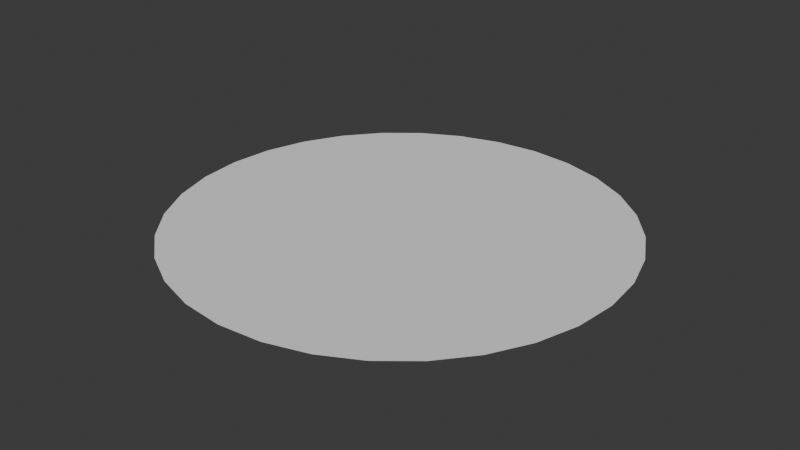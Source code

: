 # Source: PoisonFieldBlend.blend  (saved by Blender 4.3.34; exported with 4.5.12 LTS)
import bpy
from mathutils import Matrix  # noqa: F401  (used for matrix-valued properties, if any)

bpy.ops.wm.read_factory_settings(use_empty=True)
scene = bpy.context.scene
scene.name = 'Scene'

# ---- collections
col_collection = bpy.data.collections.new('Collection'); scene.collection.children.link(col_collection)

# ---- world
world_world = bpy.data.worlds.new('World'); scene.world = world_world
world_world.use_nodes = True; world_world.node_tree.nodes.clear()
_N = world_world.node_tree.nodes; _L = world_world.node_tree.links
n0 = _N.new('ShaderNodeOutputWorld'); n0.name = 'World Output'; n0.location = (300, 300)
n1 = _N.new('ShaderNodeBackground'); n1.name = 'Background'; n1.location = (10, 300)
n1.inputs[0].default_value = (0.05088, 0.05088, 0.05088, 1.0)
_L.new(n1.outputs[0], n0.inputs[0])
n0.is_active_output = True
world_world.color = (0.05088, 0.05088, 0.05088)
world_world.sun_shadow_jitter_overblur = 0.0

# ---- meshes
me_cylinder = bpy.data.meshes.new('Cylinder')
me_cylinder.from_pydata([(-0.004208, 1.001, 0.02571), (-0.004208, 0.0008107, 0.02571), (0.1909, 0.9816, 0.02571), (-0.004208, 0.0008107, 0.02571), (0.3785, 0.9247, 0.02571), (-0.004208, 0.0008107, 0.02571), (0.5514, 0.8323, 0.02571), (-0.004208, 0.0008107, 0.02571), (0.7029, 0.7079, 0.02571), (-0.004208, 0.0008107, 0.02571), (0.8273, 0.5564, 0.02571), (-0.004208, 0.0008107, 0.02571), (0.9197, 0.3835, 0.02571), (-0.004208, 0.0008107, 0.02571), (0.9766, 0.1959, 0.02571), (-0.004208, 0.0008107, 0.02571), (0.9958, 0.0008107, 0.02571), (-0.004208, 0.0008107, 0.02571), (0.9766, -0.1943, 0.02571), (-0.004208, 0.0008107, 0.02571), (0.9197, -0.3819, 0.02571), (-0.004208, 0.0008107, 0.02571), (0.8273, -0.5548, 0.02571), (-0.004208, 0.0008107, 0.02571), (0.7029, -0.7063, 0.02571), (-0.004208, 0.0008107, 0.02571), (0.5514, -0.8307, 0.02571), (-0.004208, 0.0008107, 0.02571), (0.3785, -0.9231, 0.02571), (-0.004208, 0.0008107, 0.02571), (0.1909, -0.98, 0.02571), (-0.004208, 0.0008107, 0.02571), (-0.004208, -0.9992, 0.02571), (-0.004208, 0.0008107, 0.02571), (-0.1993, -0.98, 0.02571), (-0.004208, 0.0008107, 0.02571), (-0.3869, -0.9231, 0.02571), (-0.004208, 0.0008107, 0.02571), (-0.5598, -0.8307, 0.02571), (-0.004208, 0.0008107, 0.02571), (-0.7113, -0.7063, 0.02571), (-0.004208, 0.0008107, 0.02571), (-0.8357, -0.5548, 0.02571), (-0.004208, 0.0008107, 0.02571), (-0.9281, -0.3819, 0.02571), (-0.004208, 0.0008107, 0.02571), (-0.985, -0.1943, 0.02571), (-0.004208, 0.0008107, 0.02571), (-1.004, 0.0008107, 0.02571), (-0.004208, 0.0008107, 0.02571), (-0.985, 0.1959, 0.02571), (-0.004208, 0.0008107, 0.02571), (-0.9281, 0.3835, 0.02571), (-0.004208, 0.0008107, 0.02571), (-0.8357, 0.5564, 0.02571), (-0.004208, 0.0008107, 0.02571), (-0.7113, 0.7079, 0.02571), (-0.004208, 0.0008107, 0.02571), (-0.5598, 0.8323, 0.02571), (-0.004208, 0.0008107, 0.02571), (-0.3869, 0.9247, 0.02571), (-0.004208, 0.0008107, 0.02571), (-0.1993, 0.9816, 0.02571), (-0.004208, 0.0008107, 0.02571), (-0.004208, 0.8008, 0.02571), (-0.004208, 0.6008, 0.02571), (-0.004208, 0.4008, 0.02571), (-0.004208, 0.2008, 0.02571), (0.03481, 0.197, 0.02571), (0.07383, 0.3931, 0.02571), (0.1128, 0.5893, 0.02571), (0.1519, 0.7854, 0.02571), (0.07233, 0.1856, 0.02571), (0.1489, 0.3704, 0.02571), (0.2254, 0.5551, 0.02571), (0.3019, 0.7399, 0.02571), (0.1069, 0.1671, 0.02571), (0.218, 0.3334, 0.02571), (0.3291, 0.4997, 0.02571), (0.4402, 0.666, 0.02571), (0.1372, 0.1422, 0.02571), (0.2786, 0.2837, 0.02571), (0.4201, 0.4251, 0.02571), (0.5615, 0.5665, 0.02571), (0.1621, 0.1119, 0.02571), (0.3284, 0.223, 0.02571), (0.4947, 0.3342, 0.02571), (0.661, 0.4453, 0.02571), (0.1806, 0.07735, 0.02571), (0.3653, 0.1539, 0.02571), (0.5501, 0.2304, 0.02571), (0.7349, 0.307, 0.02571), (0.1919, 0.03983, 0.02571), (0.3881, 0.07885, 0.02571), (0.5843, 0.1179, 0.02571), (0.7804, 0.1569, 0.02571), (0.1958, 0.0008107, 0.02571), (0.3958, 0.0008107, 0.02571), (0.5958, 0.0008107, 0.02571), (0.7958, 0.0008107, 0.02571), (0.1919, -0.03821, 0.02571), (0.3881, -0.07723, 0.02571), (0.5843, -0.1162, 0.02571), (0.7804, -0.1553, 0.02571), (0.1806, -0.07573, 0.02571), (0.3653, -0.1523, 0.02571), (0.5501, -0.2288, 0.02571), (0.7349, -0.3053, 0.02571), (0.1621, -0.1103, 0.02571), (0.3284, -0.2214, 0.02571), (0.4947, -0.3325, 0.02571), (0.661, -0.4436, 0.02571), (0.1372, -0.1406, 0.02571), (0.2786, -0.282, 0.02571), (0.4201, -0.4235, 0.02571), (0.5615, -0.5649, 0.02571), (0.1069, -0.1655, 0.02571), (0.218, -0.3318, 0.02571), (0.3291, -0.4981, 0.02571), (0.4402, -0.6644, 0.02571), (0.07233, -0.184, 0.02571), (0.1489, -0.3687, 0.02571), (0.2254, -0.5535, 0.02571), (0.3019, -0.7383, 0.02571), (0.03481, -0.1953, 0.02571), (0.07383, -0.3915, 0.02571), (0.1128, -0.5877, 0.02571), (0.1519, -0.7838, 0.02571), (-0.004208, -0.1992, 0.02571), (-0.004208, -0.3992, 0.02571), (-0.004208, -0.5992, 0.02571), (-0.004208, -0.7992, 0.02571), (-0.04323, -0.1953, 0.02571), (-0.08224, -0.3915, 0.02571), (-0.1213, -0.5877, 0.02571), (-0.1603, -0.7838, 0.02571), (-0.08074, -0.184, 0.02571), (-0.1573, -0.3687, 0.02571), (-0.2338, -0.5535, 0.02571), (-0.3104, -0.7383, 0.02571), (-0.1153, -0.1655, 0.02571), (-0.2264, -0.3318, 0.02571), (-0.3376, -0.4981, 0.02571), (-0.4487, -0.6644, 0.02571), (-0.1456, -0.1406, 0.02571), (-0.2871, -0.282, 0.02571), (-0.4285, -0.4235, 0.02571), (-0.5699, -0.5649, 0.02571), (-0.1705, -0.1103, 0.02571), (-0.3368, -0.2214, 0.02571), (-0.5031, -0.3325, 0.02571), (-0.6694, -0.4436, 0.02571), (-0.189, -0.07573, 0.02571), (-0.3738, -0.1523, 0.02571), (-0.5585, -0.2288, 0.02571), (-0.7433, -0.3053, 0.02571), (-0.2004, -0.03821, 0.02571), (-0.3965, -0.07723, 0.02571), (-0.5927, -0.1162, 0.02571), (-0.7888, -0.1553, 0.02571), (-0.2042, 0.0008107, 0.02571), (-0.4042, 0.0008107, 0.02571), (-0.6042, 0.0008107, 0.02571), (-0.8042, 0.0008107, 0.02571), (-0.2004, 0.03983, 0.02571), (-0.3965, 0.07885, 0.02571), (-0.5927, 0.1179, 0.02571), (-0.7888, 0.1569, 0.02571), (-0.189, 0.07735, 0.02571), (-0.3738, 0.1539, 0.02571), (-0.5585, 0.2304, 0.02571), (-0.7433, 0.307, 0.02571), (-0.1705, 0.1119, 0.02571), (-0.3368, 0.223, 0.02571), (-0.5031, 0.3342, 0.02571), (-0.6694, 0.4453, 0.02571), (-0.1456, 0.1422, 0.02571), (-0.2871, 0.2837, 0.02571), (-0.4285, 0.4251, 0.02571), (-0.5699, 0.5665, 0.02571), (-0.1153, 0.1671, 0.02571), (-0.2264, 0.3334, 0.02571), (-0.3376, 0.4997, 0.02571), (-0.4487, 0.666, 0.02571), (-0.08074, 0.1856, 0.02571), (-0.1573, 0.3704, 0.02571), (-0.2338, 0.5551, 0.02571), (-0.3104, 0.7399, 0.02571), (-0.04323, 0.197, 0.02571), (-0.08224, 0.3931, 0.02571), (-0.1213, 0.5893, 0.02571), (-0.1603, 0.7854, 0.02571), (0.1714, 0.8835, 0.02571), (0.3402, 0.8323, 0.02571), (0.4958, 0.7491, 0.02571), (0.6322, 0.6372, 0.02571), (0.7441, 0.5008, 0.02571), (0.8273, 0.3452, 0.02571), (0.8785, 0.1764, 0.02571), (0.8958, 0.0008107, 0.02571), (0.8785, -0.1748, 0.02571), (0.8273, -0.3436, 0.02571), (0.7441, -0.4992, 0.02571), (0.6322, -0.6356, 0.02571), (0.4958, -0.7475, 0.02571), (0.3402, -0.8307, 0.02571), (0.1714, -0.8819, 0.02571), (-0.004208, -0.8992, 0.02571), (-0.1798, -0.8819, 0.02571), (-0.3486, -0.8307, 0.02571), (-0.5042, -0.7475, 0.02571), (-0.6406, -0.6356, 0.02571), (-0.7525, -0.4992, 0.02571), (-0.8357, -0.3436, 0.02571), (-0.8869, -0.1748, 0.02571), (-0.9042, 0.0008107, 0.02571), (-0.8869, 0.1764, 0.02571), (-0.8357, 0.3452, 0.02571), (-0.7525, 0.5008, 0.02571), (-0.6406, 0.6372, 0.02571), (-0.5042, 0.7491, 0.02571), (-0.3486, 0.8323, 0.02571), (-0.1798, 0.8835, 0.02571), (-0.004208, 0.9008, 0.02571)], [], [(67, 1, 3, 68), (68, 3, 5, 72), (72, 5, 7, 76), (76, 7, 9, 80), (80, 9, 11, 84), (84, 11, 13, 88), (88, 13, 15, 92), (92, 15, 17, 96), (96, 17, 19, 100), (100, 19, 21, 104), (104, 21, 23, 108), (108, 23, 25, 112), (112, 25, 27, 116), (116, 27, 29, 120), (120, 29, 31, 124), (124, 31, 33, 128), (128, 33, 35, 132), (132, 35, 37, 136), (136, 37, 39, 140), (140, 39, 41, 144), (144, 41, 43, 148), (148, 43, 45, 152), (152, 45, 47, 156), (156, 47, 49, 160), (160, 49, 51, 164), (164, 51, 53, 168), (168, 53, 55, 172), (172, 55, 57, 176), (176, 57, 59, 180), (180, 59, 61, 184), (191, 190, 65, 64), (184, 61, 63, 188), (188, 63, 1, 67), (222, 191, 64, 223), (190, 189, 66, 65), (189, 188, 67, 66), (221, 187, 191, 222), (187, 186, 190, 191), (186, 185, 189, 190), (185, 184, 188, 189), (220, 183, 187, 221), (183, 182, 186, 187), (182, 181, 185, 186), (181, 180, 184, 185), (219, 179, 183, 220), (179, 178, 182, 183), (178, 177, 181, 182), (177, 176, 180, 181), (218, 175, 179, 219), (175, 174, 178, 179), (174, 173, 177, 178), (173, 172, 176, 177), (217, 171, 175, 218), (171, 170, 174, 175), (170, 169, 173, 174), (169, 168, 172, 173), (216, 167, 171, 217), (167, 166, 170, 171), (166, 165, 169, 170), (165, 164, 168, 169), (215, 163, 167, 216), (163, 162, 166, 167), (162, 161, 165, 166), (161, 160, 164, 165), (214, 159, 163, 215), (159, 158, 162, 163), (158, 157, 161, 162), (157, 156, 160, 161), (213, 155, 159, 214), (155, 154, 158, 159), (154, 153, 157, 158), (153, 152, 156, 157), (212, 151, 155, 213), (151, 150, 154, 155), (150, 149, 153, 154), (149, 148, 152, 153), (211, 147, 151, 212), (147, 146, 150, 151), (146, 145, 149, 150), (145, 144, 148, 149), (210, 143, 147, 211), (143, 142, 146, 147), (142, 141, 145, 146), (141, 140, 144, 145), (209, 139, 143, 210), (139, 138, 142, 143), (138, 137, 141, 142), (137, 136, 140, 141), (208, 135, 139, 209), (135, 134, 138, 139), (134, 133, 137, 138), (133, 132, 136, 137), (207, 131, 135, 208), (131, 130, 134, 135), (130, 129, 133, 134), (129, 128, 132, 133), (206, 127, 131, 207), (127, 126, 130, 131), (126, 125, 129, 130), (125, 124, 128, 129), (205, 123, 127, 206), (123, 122, 126, 127), (122, 121, 125, 126), (121, 120, 124, 125), (204, 119, 123, 205), (119, 118, 122, 123), (118, 117, 121, 122), (117, 116, 120, 121), (203, 115, 119, 204), (115, 114, 118, 119), (114, 113, 117, 118), (113, 112, 116, 117), (202, 111, 115, 203), (111, 110, 114, 115), (110, 109, 113, 114), (109, 108, 112, 113), (201, 107, 111, 202), (107, 106, 110, 111), (106, 105, 109, 110), (105, 104, 108, 109), (200, 103, 107, 201), (103, 102, 106, 107), (102, 101, 105, 106), (101, 100, 104, 105), (199, 99, 103, 200), (99, 98, 102, 103), (98, 97, 101, 102), (97, 96, 100, 101), (198, 95, 99, 199), (95, 94, 98, 99), (94, 93, 97, 98), (93, 92, 96, 97), (197, 91, 95, 198), (91, 90, 94, 95), (90, 89, 93, 94), (89, 88, 92, 93), (196, 87, 91, 197), (87, 86, 90, 91), (86, 85, 89, 90), (85, 84, 88, 89), (195, 83, 87, 196), (83, 82, 86, 87), (82, 81, 85, 86), (81, 80, 84, 85), (194, 79, 83, 195), (79, 78, 82, 83), (78, 77, 81, 82), (77, 76, 80, 81), (193, 75, 79, 194), (75, 74, 78, 79), (74, 73, 77, 78), (73, 72, 76, 77), (192, 71, 75, 193), (71, 70, 74, 75), (70, 69, 73, 74), (69, 68, 72, 73), (223, 64, 71, 192), (64, 65, 70, 71), (65, 66, 69, 70), (66, 67, 68, 69), (0, 223, 192, 2), (2, 192, 193, 4), (4, 193, 194, 6), (6, 194, 195, 8), (8, 195, 196, 10), (10, 196, 197, 12), (12, 197, 198, 14), (14, 198, 199, 16), (16, 199, 200, 18), (18, 200, 201, 20), (20, 201, 202, 22), (22, 202, 203, 24), (24, 203, 204, 26), (26, 204, 205, 28), (28, 205, 206, 30), (30, 206, 207, 32), (32, 207, 208, 34), (34, 208, 209, 36), (36, 209, 210, 38), (38, 210, 211, 40), (40, 211, 212, 42), (42, 212, 213, 44), (44, 213, 214, 46), (46, 214, 215, 48), (48, 215, 216, 50), (50, 216, 217, 52), (52, 217, 218, 54), (54, 218, 219, 56), (56, 219, 220, 58), (58, 220, 221, 60), (60, 221, 222, 62), (62, 222, 223, 0)])
_uv = me_cylinder.uv_layers.new(name='UVMap')
_uv.uv.foreach_set('vector', [1.0, 0.8, 1.0, 1.0, 0.9688, 1.0, 0.9688, 0.8, 0.9688, 0.8, 0.9688, 1.0, 0.9375, 1.0, 0.9375, 0.8, 0.9375, 0.8, 0.9375, 1.0, 0.9062, 1.0, 0.9062, 0.8, 0.9062, 0.8, 0.9062, 1.0, 0.875, 1.0, 0.875, 0.8, 0.875, 0.8, 0.875, 1.0, 0.8438, 1.0, 0.8438, 0.8, 0.8438, 0.8, 0.8438, 1.0, 0.8125, 1.0, 0.8125, 0.8, 0.8125, 0.8, 0.8125, 1.0, 0.7812, 1.0, 0.7812, 0.8, 0.7812, 0.8, 0.7812, 1.0, 0.75, 1.0, 0.75, 0.8, 0.75, 0.8, 0.75, 1.0, 0.7188, 1.0, 0.7188, 0.8, 0.7188, 0.8, 0.7188, 1.0, 0.6875, 1.0, 0.6875, 0.8, 0.6875, 0.8, 0.6875, 1.0, 0.6562, 1.0, 0.6563, 0.8, 0.6563, 0.8, 0.6562, 1.0, 0.625, 1.0, 0.625, 0.8, 0.625, 0.8, 0.625, 1.0, 0.5938, 1.0, 0.5938, 0.8, 0.5938, 0.8, 0.5938, 1.0, 0.5625, 1.0, 0.5625, 0.8, 0.5625, 0.8, 0.5625, 1.0, 0.5312, 1.0, 0.5312, 0.8, 0.5312, 0.8, 0.5312, 1.0, 0.5, 1.0, 0.5, 0.8, 0.5, 0.8, 0.5, 1.0, 0.4688, 1.0, 0.4688, 0.8, 0.4688, 0.8, 0.4688, 1.0, 0.4375, 1.0, 0.4375, 0.8, 0.4375, 0.8, 0.4375, 1.0, 0.4062, 1.0, 0.4063, 0.8, 0.4063, 0.8, 0.4062, 1.0, 0.375, 1.0, 0.375, 0.8, 0.375, 0.8, 0.375, 1.0, 0.3438, 1.0, 0.3438, 0.8, 0.3438, 0.8, 0.3438, 1.0, 0.3125, 1.0, 0.3125, 0.8, 0.3125, 0.8, 0.3125, 1.0, 0.2812, 1.0, 0.2812, 0.8, 0.2812, 0.8, 0.2812, 1.0, 0.25, 1.0, 0.25, 0.8, 0.25, 0.8, 0.25, 1.0, 0.2188, 1.0, 0.2188, 0.8, 0.2188, 0.8, 0.2188, 1.0, 0.1875, 1.0, 0.1875, 0.8, 0.1875, 0.8, 0.1875, 1.0, 0.1562, 1.0, 0.1562, 0.8, 0.1562, 0.8, 0.1562, 1.0, 0.125, 1.0, 0.125, 0.8, 0.125, 0.8, 0.125, 1.0, 0.09375, 1.0, 0.09375, 0.8, 0.09375, 0.8, 0.09375, 1.0, 0.0625, 1.0, 0.0625, 0.8, 0.03125, 0.2, 0.03125, 0.4, 0.0, 0.4, 0.0, 0.2, 0.0625, 0.8, 0.0625, 1.0, 0.03125, 1.0, 0.03125, 0.8, 0.03125, 0.8, 0.03125, 1.0, 0.0, 1.0, 0.0, 0.8, 0.03125, 0.1, 0.03125, 0.2, 0.0, 0.2, 0.0, 0.1, 0.03125, 0.4, 0.03125, 0.6, 0.0, 0.6, 0.0, 0.4, 0.03125, 0.6, 0.03125, 0.8, 0.0, 0.8, 0.0, 0.6, 0.0625, 0.1, 0.0625, 0.2, 0.03125, 0.2, 0.03125, 0.1, 0.0625, 0.2, 0.0625, 0.4, 0.03125, 0.4, 0.03125, 0.2, 0.0625, 0.4, 0.0625, 0.6, 0.03125, 0.6, 0.03125, 0.4, 0.0625, 0.6, 0.0625, 0.8, 0.03125, 0.8, 0.03125, 0.6, 0.09375, 0.1, 0.09375, 0.2, 0.0625, 0.2, 0.0625, 0.1, 0.09375, 0.2, 0.09375, 0.4, 0.0625, 0.4, 0.0625, 0.2, 0.09375, 0.4, 0.09375, 0.6, 0.0625, 0.6, 0.0625, 0.4, 0.09375, 0.6, 0.09375, 0.8, 0.0625, 0.8, 0.0625, 0.6, 0.125, 0.1, 0.125, 0.2, 0.09375, 0.2, 0.09375, 0.1, 0.125, 0.2, 0.125, 0.4, 0.09375, 0.4, 0.09375, 0.2, 0.125, 0.4, 0.125, 0.6, 0.09375, 0.6, 0.09375, 0.4, 0.125, 0.6, 0.125, 0.8, 0.09375, 0.8, 0.09375, 0.6, 0.1562, 0.1, 0.1562, 0.2, 0.125, 0.2, 0.125, 0.1, 0.1562, 0.2, 0.1562, 0.4, 0.125, 0.4, 0.125, 0.2, 0.1562, 0.4, 0.1562, 0.6, 0.125, 0.6, 0.125, 0.4, 0.1562, 0.6, 0.1562, 0.8, 0.125, 0.8, 0.125, 0.6, 0.1875, 0.1, 0.1875, 0.2, 0.1562, 0.2, 0.1562, 0.1, 0.1875, 0.2, 0.1875, 0.4, 0.1562, 0.4, 0.1562, 0.2, 0.1875, 0.4, 0.1875, 0.6, 0.1562, 0.6, 0.1562, 0.4, 0.1875, 0.6, 0.1875, 0.8, 0.1562, 0.8, 0.1562, 0.6, 0.2188, 0.1, 0.2188, 0.2, 0.1875, 0.2, 0.1875, 0.1, 0.2188, 0.2, 0.2188, 0.4, 0.1875, 0.4, 0.1875, 0.2, 0.2188, 0.4, 0.2188, 0.6, 0.1875, 0.6, 0.1875, 0.4, 0.2188, 0.6, 0.2188, 0.8, 0.1875, 0.8, 0.1875, 0.6, 0.25, 0.1, 0.25, 0.2, 0.2188, 0.2, 0.2188, 0.1, 0.25, 0.2, 0.25, 0.4, 0.2188, 0.4, 0.2188, 0.2, 0.25, 0.4, 0.25, 0.6, 0.2188, 0.6, 0.2188, 0.4, 0.25, 0.6, 0.25, 0.8, 0.2188, 0.8, 0.2188, 0.6, 0.2812, 0.1, 0.2812, 0.2, 0.25, 0.2, 0.25, 0.1, 0.2812, 0.2, 0.2812, 0.4, 0.25, 0.4, 0.25, 0.2, 0.2812, 0.4, 0.2812, 0.6, 0.25, 0.6, 0.25, 0.4, 0.2812, 0.6, 0.2812, 0.8, 0.25, 0.8, 0.25, 0.6, 0.3125, 0.1, 0.3125, 0.2, 0.2812, 0.2, 0.2812, 0.1, 0.3125, 0.2, 0.3125, 0.4, 0.2812, 0.4, 0.2812, 0.2, 0.3125, 0.4, 0.3125, 0.6, 0.2812, 0.6, 0.2812, 0.4, 0.3125, 0.6, 0.3125, 0.8, 0.2812, 0.8, 0.2812, 0.6, 0.3438, 0.1, 0.3438, 0.2, 0.3125, 0.2, 0.3125, 0.1, 0.3438, 0.2, 0.3438, 0.4, 0.3125, 0.4, 0.3125, 0.2, 0.3438, 0.4, 0.3438, 0.6, 0.3125, 0.6, 0.3125, 0.4, 0.3438, 0.6, 0.3438, 0.8, 0.3125, 0.8, 0.3125, 0.6, 0.375, 0.1, 0.375, 0.2, 0.3438, 0.2, 0.3438, 0.1, 0.375, 0.2, 0.375, 0.4, 0.3438, 0.4, 0.3438, 0.2, 0.375, 0.4, 0.375, 0.6, 0.3438, 0.6, 0.3438, 0.4, 0.375, 0.6, 0.375, 0.8, 0.3438, 0.8, 0.3438, 0.6, 0.4062, 0.1, 0.4062, 0.2, 0.375, 0.2, 0.375, 0.1, 0.4062, 0.2, 0.4062, 0.4, 0.375, 0.4, 0.375, 0.2, 0.4062, 0.4, 0.4063, 0.6, 0.375, 0.6, 0.375, 0.4, 0.4063, 0.6, 0.4063, 0.8, 0.375, 0.8, 0.375, 0.6, 0.4375, 0.1, 0.4375, 0.2, 0.4062, 0.2, 0.4062, 0.1, 0.4375, 0.2, 0.4375, 0.4, 0.4062, 0.4, 0.4062, 0.2, 0.4375, 0.4, 0.4375, 0.6, 0.4063, 0.6, 0.4062, 0.4, 0.4375, 0.6, 0.4375, 0.8, 0.4063, 0.8, 0.4063, 0.6, 0.4688, 0.1, 0.4688, 0.2, 0.4375, 0.2, 0.4375, 0.1, 0.4688, 0.2, 0.4687, 0.4, 0.4375, 0.4, 0.4375, 0.2, 0.4687, 0.4, 0.4688, 0.6, 0.4375, 0.6, 0.4375, 0.4, 0.4688, 0.6, 0.4688, 0.8, 0.4375, 0.8, 0.4375, 0.6, 0.5, 0.1, 0.5, 0.2, 0.4688, 0.2, 0.4688, 0.1, 0.5, 0.2, 0.5, 0.4, 0.4687, 0.4, 0.4688, 0.2, 0.5, 0.4, 0.5, 0.6, 0.4688, 0.6, 0.4687, 0.4, 0.5, 0.6, 0.5, 0.8, 0.4688, 0.8, 0.4688, 0.6, 0.5312, 0.1, 0.5312, 0.2, 0.5, 0.2, 0.5, 0.1, 0.5312, 0.2, 0.5312, 0.4, 0.5, 0.4, 0.5, 0.2, 0.5312, 0.4, 0.5312, 0.6, 0.5, 0.6, 0.5, 0.4, 0.5312, 0.6, 0.5312, 0.8, 0.5, 0.8, 0.5, 0.6, 0.5625, 0.1, 0.5625, 0.2, 0.5312, 0.2, 0.5312, 0.1, 0.5625, 0.2, 0.5625, 0.4, 0.5312, 0.4, 0.5312, 0.2, 0.5625, 0.4, 0.5625, 0.6, 0.5312, 0.6, 0.5312, 0.4, 0.5625, 0.6, 0.5625, 0.8, 0.5312, 0.8, 0.5312, 0.6, 0.5938, 0.1, 0.5938, 0.2, 0.5625, 0.2, 0.5625, 0.1, 0.5938, 0.2, 0.5938, 0.4, 0.5625, 0.4, 0.5625, 0.2, 0.5938, 0.4, 0.5938, 0.6, 0.5625, 0.6, 0.5625, 0.4, 0.5938, 0.6, 0.5938, 0.8, 0.5625, 0.8, 0.5625, 0.6, 0.625, 0.1, 0.625, 0.2, 0.5938, 0.2, 0.5938, 0.1, 0.625, 0.2, 0.625, 0.4, 0.5938, 0.4, 0.5938, 0.2, 0.625, 0.4, 0.625, 0.6, 0.5938, 0.6, 0.5938, 0.4, 0.625, 0.6, 0.625, 0.8, 0.5938, 0.8, 0.5938, 0.6, 0.6562, 0.1, 0.6562, 0.2, 0.625, 0.2, 0.625, 0.1, 0.6562, 0.2, 0.6562, 0.4, 0.625, 0.4, 0.625, 0.2, 0.6562, 0.4, 0.6563, 0.6, 0.625, 0.6, 0.625, 0.4, 0.6563, 0.6, 0.6563, 0.8, 0.625, 0.8, 0.625, 0.6, 0.6875, 0.1, 0.6875, 0.2, 0.6562, 0.2, 0.6562, 0.1, 0.6875, 0.2, 0.6875, 0.4, 0.6562, 0.4, 0.6562, 0.2, 0.6875, 0.4, 0.6875, 0.6, 0.6563, 0.6, 0.6562, 0.4, 0.6875, 0.6, 0.6875, 0.8, 0.6563, 0.8, 0.6563, 0.6, 0.7188, 0.1, 0.7188, 0.2, 0.6875, 0.2, 0.6875, 0.1, 0.7188, 0.2, 0.7188, 0.4, 0.6875, 0.4, 0.6875, 0.2, 0.7188, 0.4, 0.7188, 0.6, 0.6875, 0.6, 0.6875, 0.4, 0.7188, 0.6, 0.7188, 0.8, 0.6875, 0.8, 0.6875, 0.6, 0.75, 0.1, 0.75, 0.2, 0.7188, 0.2, 0.7188, 0.1, 0.75, 0.2, 0.75, 0.4, 0.7188, 0.4, 0.7188, 0.2, 0.75, 0.4, 0.75, 0.6, 0.7188, 0.6, 0.7188, 0.4, 0.75, 0.6, 0.75, 0.8, 0.7188, 0.8, 0.7188, 0.6, 0.7812, 0.1, 0.7812, 0.2, 0.75, 0.2, 0.75, 0.1, 0.7812, 0.2, 0.7812, 0.4, 0.75, 0.4, 0.75, 0.2, 0.7812, 0.4, 0.7812, 0.6, 0.75, 0.6, 0.75, 0.4, 0.7812, 0.6, 0.7812, 0.8, 0.75, 0.8, 0.75, 0.6, 0.8125, 0.1, 0.8125, 0.2, 0.7812, 0.2, 0.7812, 0.1, 0.8125, 0.2, 0.8125, 0.4, 0.7812, 0.4, 0.7812, 0.2, 0.8125, 0.4, 0.8125, 0.6, 0.7812, 0.6, 0.7812, 0.4, 0.8125, 0.6, 0.8125, 0.8, 0.7812, 0.8, 0.7812, 0.6, 0.8438, 0.1, 0.8438, 0.2, 0.8125, 0.2, 0.8125, 0.1, 0.8438, 0.2, 0.8437, 0.4, 0.8125, 0.4, 0.8125, 0.2, 0.8437, 0.4, 0.8438, 0.6, 0.8125, 0.6, 0.8125, 0.4, 0.8438, 0.6, 0.8438, 0.8, 0.8125, 0.8, 0.8125, 0.6, 0.875, 0.1, 0.875, 0.2, 0.8438, 0.2, 0.8438, 0.1, 0.875, 0.2, 0.875, 0.4, 0.8437, 0.4, 0.8438, 0.2, 0.875, 0.4, 0.875, 0.6, 0.8438, 0.6, 0.8437, 0.4, 0.875, 0.6, 0.875, 0.8, 0.8438, 0.8, 0.8438, 0.6, 0.9062, 0.1, 0.9062, 0.2, 0.875, 0.2, 0.875, 0.1, 0.9062, 0.2, 0.9062, 0.4, 0.875, 0.4, 0.875, 0.2, 0.9062, 0.4, 0.9062, 0.6, 0.875, 0.6, 0.875, 0.4, 0.9062, 0.6, 0.9062, 0.8, 0.875, 0.8, 0.875, 0.6, 0.9375, 0.1, 0.9375, 0.2, 0.9062, 0.2, 0.9062, 0.1, 0.9375, 0.2, 0.9375, 0.4, 0.9062, 0.4, 0.9062, 0.2, 0.9375, 0.4, 0.9375, 0.6, 0.9062, 0.6, 0.9062, 0.4, 0.9375, 0.6, 0.9375, 0.8, 0.9062, 0.8, 0.9062, 0.6, 0.9688, 0.1, 0.9688, 0.2, 0.9375, 0.2, 0.9375, 0.1, 0.9688, 0.2, 0.9688, 0.4, 0.9375, 0.4, 0.9375, 0.2, 0.9688, 0.4, 0.9688, 0.6, 0.9375, 0.6, 0.9375, 0.4, 0.9688, 0.6, 0.9688, 0.8, 0.9375, 0.8, 0.9375, 0.6, 1.0, 0.1, 1.0, 0.2, 0.9688, 0.2, 0.9688, 0.1, 1.0, 0.2, 1.0, 0.4, 0.9688, 0.4, 0.9688, 0.2, 1.0, 0.4, 1.0, 0.6, 0.9688, 0.6, 0.9688, 0.4, 1.0, 0.6, 1.0, 0.8, 0.9688, 0.8, 0.9688, 0.6, 1.0, 0.0, 1.0, 0.1, 0.9688, 0.1, 0.9688, 0.0, 0.9688, 0.0, 0.9688, 0.1, 0.9375, 0.1, 0.9375, 0.0, 0.9375, 0.0, 0.9375, 0.1, 0.9062, 0.1, 0.9062, 0.0, 0.9062, 0.0, 0.9062, 0.1, 0.875, 0.1, 0.875, 0.0, 0.875, 0.0, 0.875, 0.1, 0.8438, 0.1, 0.8438, 0.0, 0.8438, 0.0, 0.8438, 0.1, 0.8125, 0.1, 0.8125, 0.0, 0.8125, 0.0, 0.8125, 0.1, 0.7812, 0.1, 0.7812, 0.0, 0.7812, 0.0, 0.7812, 0.1, 0.75, 0.1, 0.75, 0.0, 0.75, 0.0, 0.75, 0.1, 0.7188, 0.1, 0.7188, 0.0, 0.7188, 0.0, 0.7188, 0.1, 0.6875, 0.1, 0.6875, 0.0, 0.6875, 0.0, 0.6875, 0.1, 0.6562, 0.1, 0.6562, 0.0, 0.6562, 0.0, 0.6562, 0.1, 0.625, 0.1, 0.625, 0.0, 0.625, 0.0, 0.625, 0.1, 0.5938, 0.1, 0.5938, 0.0, 0.5938, 0.0, 0.5938, 0.1, 0.5625, 0.1, 0.5625, 0.0, 0.5625, 0.0, 0.5625, 0.1, 0.5312, 0.1, 0.5312, 0.0, 0.5312, 0.0, 0.5312, 0.1, 0.5, 0.1, 0.5, 0.0, 0.5, 0.0, 0.5, 0.1, 0.4688, 0.1, 0.4688, 0.0, 0.4688, 0.0, 0.4688, 0.1, 0.4375, 0.1, 0.4375, 0.0, 0.4375, 0.0, 0.4375, 0.1, 0.4062, 0.1, 0.4062, 0.0, 0.4062, 0.0, 0.4062, 0.1, 0.375, 0.1, 0.375, 0.0, 0.375, 0.0, 0.375, 0.1, 0.3438, 0.1, 0.3438, 0.0, 0.3438, 0.0, 0.3438, 0.1, 0.3125, 0.1, 0.3125, 0.0, 0.3125, 0.0, 0.3125, 0.1, 0.2812, 0.1, 0.2812, 0.0, 0.2812, 0.0, 0.2812, 0.1, 0.25, 0.1, 0.25, 0.0, 0.25, 0.0, 0.25, 0.1, 0.2188, 0.1, 0.2188, 0.0, 0.2188, 0.0, 0.2188, 0.1, 0.1875, 0.1, 0.1875, 0.0, 0.1875, 0.0, 0.1875, 0.1, 0.1562, 0.1, 0.1562, 0.0, 0.1562, 0.0, 0.1562, 0.1, 0.125, 0.1, 0.125, 0.0, 0.125, 0.0, 0.125, 0.1, 0.09375, 0.1, 0.09375, 0.0, 0.09375, 0.0, 0.09375, 0.1, 0.0625, 0.1, 0.0625, 0.0, 0.0625, 0.0, 0.0625, 0.1, 0.03125, 0.1, 0.03125, 0.0, 0.03125, 0.0, 0.03125, 0.1, 0.0, 0.1, 0.0, 0.0])
me_cylinder.update()

# ---- objects
ob_fieldcircle = bpy.data.objects.new('FieldCircle', me_cylinder)

# ---- transforms, parenting, visibility, modifiers, constraints
ob_fieldcircle.location = (0.0, 0.0, 0.0)

# ---- collection membership
col_collection.objects.link(ob_fieldcircle)

# ---- scene / render settings (as saved in the file)
scene.frame_start = 1; scene.frame_end = 250; scene.frame_set(41)
scene.render.engine = 'BLENDER_EEVEE_NEXT'
bpy.context.view_layer.update()

# ---- added for rendering (the .blend has no active camera and no usable light): camera, sun
cam_auto = bpy.data.cameras.new('AutoCamera')
cam_auto.lens = 50.0
cam_auto.sensor_width = 36.0
cam_auto.clip_end = 1000.0
ob_auto_camera = bpy.data.objects.new('AutoCamera', cam_auto)
scene.collection.objects.link(ob_auto_camera)
ob_auto_camera.location = (2.61272, -3.13951, 2.11925)
ob_auto_camera.rotation_euler = (1.09748, -7.21219e-08, 0.694738)
scene.camera = ob_auto_camera
light_auto_sun = bpy.data.lights.new('AutoSun', 'SUN')
light_auto_sun.energy = 3.0
light_auto_sun.angle = 0.0523599
ob_auto_sun = bpy.data.objects.new('AutoSun', light_auto_sun)
scene.collection.objects.link(ob_auto_sun)
ob_auto_sun.rotation_euler = (0.872665, 0.174533, 0.523599)
bpy.context.view_layer.update()
